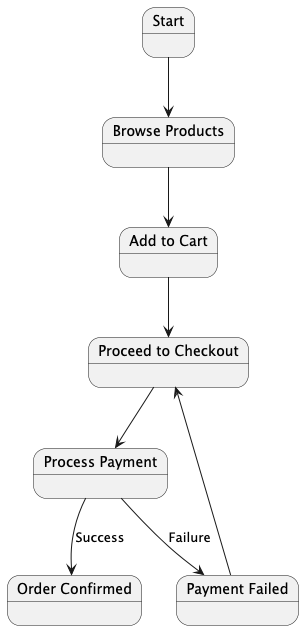

The diagram above was rendered by PlantUML. Its source (embedded in the PNG):
@startuml
state "Start" as start
state "Browse Products" as browseProducts
state "Add to Cart" as addToCart
state "Proceed to Checkout" as checkout
state "Process Payment" as processPayment
state "Order Confirmed" as orderConfirmed
state "Payment Failed" as paymentFailed

start --> browseProducts
browseProducts --> addToCart
addToCart --> checkout
checkout --> processPayment
processPayment --> orderConfirmed : Success
processPayment --> paymentFailed : Failure
paymentFailed --> checkout
@enduml